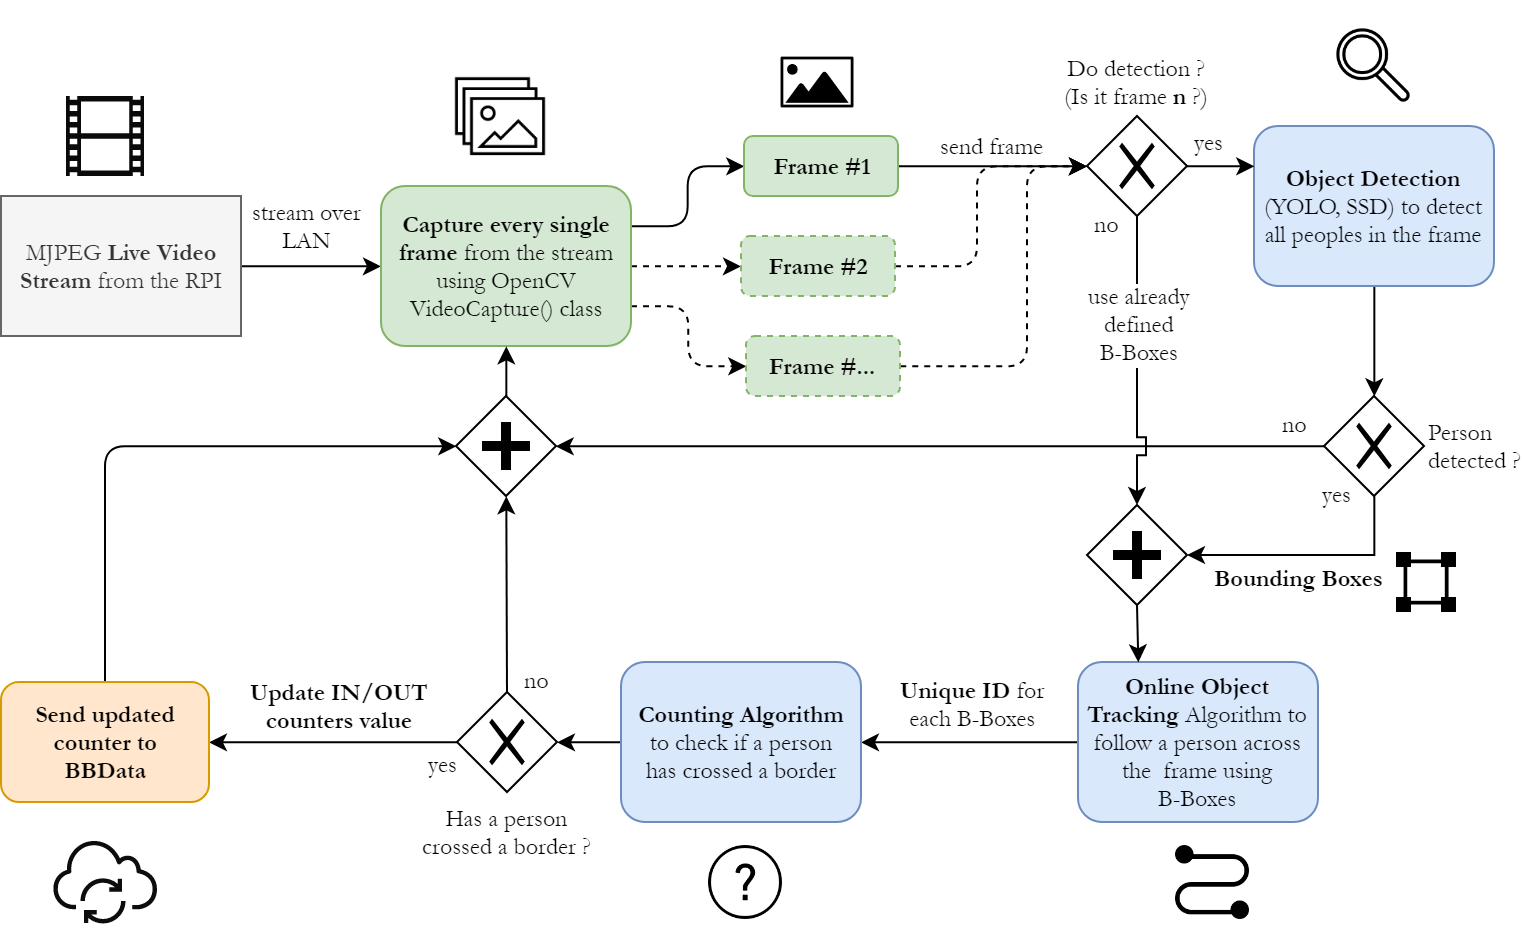

The diagram above was exported from draw.io. Its source (the exported page's mxGraphModel, read from the mxfile embedded in the PNG):
<mxGraphModel dx="465" dy="255" grid="0" gridSize="10" guides="1" tooltips="1" connect="1" arrows="1" fold="1" page="1" pageScale="1" pageWidth="3300" pageHeight="2339" math="0" shadow="0">
  <root>
    <mxCell id="0" />
    <mxCell id="1" parent="0" />
    <mxCell id="2" value="" style="shadow=0;dashed=0;html=1;strokeColor=none;labelPosition=center;verticalLabelPosition=bottom;verticalAlign=top;align=center;shape=mxgraph.mscae.general.video;fillColor=#0A0A0A;pointerEvents=1;" vertex="1" parent="1">
      <mxGeometry x="1089.5" y="174.5" width="39" height="40" as="geometry" />
    </mxCell>
    <mxCell id="3" value="" style="shape=image;html=1;verticalAlign=top;verticalLabelPosition=bottom;labelBackgroundColor=#ffffff;imageAspect=0;aspect=fixed;image=https://cdn1.iconfinder.com/data/icons/resume-pictograms/100/Resume_Images-128.png;fontFamily=Garamond;" vertex="1" parent="1">
      <mxGeometry x="1282" y="159.5" width="50" height="50" as="geometry" />
    </mxCell>
    <mxCell id="4" style="edgeStyle=orthogonalEdgeStyle;rounded=0;orthogonalLoop=1;jettySize=auto;html=1;exitX=1;exitY=0.5;exitDx=0;exitDy=0;entryX=0;entryY=0.5;entryDx=0;entryDy=0;fontFamily=Garamond;" edge="1" source="6" target="12" parent="1">
      <mxGeometry relative="1" as="geometry" />
    </mxCell>
    <mxCell id="5" value="stream over&lt;br&gt;LAN" style="text;html=1;resizable=0;points=[];align=center;verticalAlign=middle;labelBackgroundColor=#ffffff;fontFamily=Garamond;" vertex="1" connectable="0" parent="4">
      <mxGeometry x="0.268" y="-1" relative="1" as="geometry">
        <mxPoint x="-11.5" y="-21" as="offset" />
      </mxGeometry>
    </mxCell>
    <mxCell id="6" value="MJPEG &lt;b&gt;Live Video Stream&lt;/b&gt; from the RPI&lt;br&gt;" style="rounded=0;whiteSpace=wrap;html=1;fontFamily=Garamond;fillColor=#f5f5f5;strokeColor=#666666;fontColor=#333333;" vertex="1" parent="1">
      <mxGeometry x="1057" y="224.5" width="120" height="70" as="geometry" />
    </mxCell>
    <mxCell id="7" style="edgeStyle=orthogonalEdgeStyle;rounded=0;orthogonalLoop=1;jettySize=auto;html=1;fontFamily=Garamond;exitX=1;exitY=0.5;exitDx=0;exitDy=0;entryX=0;entryY=0.5;entryDx=0;entryDy=0;" edge="1" source="23" target="50" parent="1">
      <mxGeometry relative="1" as="geometry">
        <mxPoint x="1545.5" y="179.5" as="sourcePoint" />
        <mxPoint x="1600" y="210" as="targetPoint" />
      </mxGeometry>
    </mxCell>
    <mxCell id="8" value="send frame" style="text;html=1;resizable=0;points=[];align=center;verticalAlign=middle;labelBackgroundColor=#ffffff;fontFamily=Garamond;" vertex="1" connectable="0" parent="7">
      <mxGeometry x="-0.3133" y="2" relative="1" as="geometry">
        <mxPoint x="15" y="-8" as="offset" />
      </mxGeometry>
    </mxCell>
    <mxCell id="9" style="edgeStyle=orthogonalEdgeStyle;rounded=1;orthogonalLoop=1;jettySize=auto;html=1;exitX=1;exitY=0.25;exitDx=0;exitDy=0;entryX=0;entryY=0.5;entryDx=0;entryDy=0;fontFamily=Garamond;" edge="1" source="12" target="23" parent="1">
      <mxGeometry relative="1" as="geometry" />
    </mxCell>
    <mxCell id="10" style="edgeStyle=orthogonalEdgeStyle;rounded=0;orthogonalLoop=1;jettySize=auto;html=1;exitX=1;exitY=0.5;exitDx=0;exitDy=0;entryX=0;entryY=0.5;entryDx=0;entryDy=0;fontFamily=Garamond;dashed=1;" edge="1" source="12" target="25" parent="1">
      <mxGeometry relative="1" as="geometry" />
    </mxCell>
    <mxCell id="11" style="edgeStyle=orthogonalEdgeStyle;orthogonalLoop=1;jettySize=auto;html=1;exitX=1;exitY=0.75;exitDx=0;exitDy=0;entryX=0;entryY=0.5;entryDx=0;entryDy=0;fontFamily=Garamond;rounded=1;dashed=1;" edge="1" source="12" target="27" parent="1">
      <mxGeometry relative="1" as="geometry" />
    </mxCell>
    <mxCell id="12" value="&lt;b&gt;Capture every single frame&lt;/b&gt; from the stream using OpenCV VideoCapture() class" style="rounded=1;whiteSpace=wrap;html=1;fontFamily=Garamond;fillColor=#d5e8d4;strokeColor=#82b366;" vertex="1" parent="1">
      <mxGeometry x="1247" y="219.5" width="125" height="80" as="geometry" />
    </mxCell>
    <mxCell id="13" style="edgeStyle=orthogonalEdgeStyle;rounded=0;orthogonalLoop=1;jettySize=auto;html=1;fontFamily=Garamond;entryX=1;entryY=0.5;entryDx=0;entryDy=0;exitX=0.5;exitY=1;exitDx=0;exitDy=0;" edge="1" source="35" target="53" parent="1">
      <mxGeometry relative="1" as="geometry">
        <mxPoint x="1944.5" y="231.3965517241379" as="targetPoint" />
        <mxPoint x="1754.5" y="399.5" as="sourcePoint" />
      </mxGeometry>
    </mxCell>
    <mxCell id="14" value="Bounding Boxes" style="text;html=1;resizable=0;points=[];align=center;verticalAlign=middle;labelBackgroundColor=#ffffff;fontFamily=Garamond;fontStyle=1" vertex="1" connectable="0" parent="13">
      <mxGeometry x="-0.342" y="1" relative="1" as="geometry">
        <mxPoint x="-27" y="11" as="offset" />
      </mxGeometry>
    </mxCell>
    <mxCell id="15" style="edgeStyle=orthogonalEdgeStyle;rounded=1;jumpStyle=sharp;jumpSize=9;orthogonalLoop=1;jettySize=auto;html=1;exitX=0.5;exitY=1;exitDx=0;exitDy=0;entryX=0.5;entryY=0;entryDx=0;entryDy=0;fontFamily=Garamond;" edge="1" source="16" target="35" parent="1">
      <mxGeometry relative="1" as="geometry" />
    </mxCell>
    <mxCell id="16" value="&lt;b&gt;Object Detection&lt;/b&gt; (YOLO, SSD) to detect all peoples in the frame" style="rounded=1;whiteSpace=wrap;html=1;fontFamily=Garamond;fillColor=#dae8fc;strokeColor=#6c8ebf;" vertex="1" parent="1">
      <mxGeometry x="1683.5" y="189.5" width="120" height="80" as="geometry" />
    </mxCell>
    <mxCell id="17" style="edgeStyle=orthogonalEdgeStyle;rounded=1;jumpStyle=sharp;jumpSize=9;orthogonalLoop=1;jettySize=auto;html=1;exitX=0;exitY=0.5;exitDx=0;exitDy=0;entryX=1;entryY=0.5;entryDx=0;entryDy=0;fontFamily=Garamond;" edge="1" source="19" target="31" parent="1">
      <mxGeometry relative="1" as="geometry">
        <mxPoint x="1507.5" y="497.5" as="targetPoint" />
      </mxGeometry>
    </mxCell>
    <mxCell id="18" value="&lt;b&gt;Unique ID&lt;/b&gt; for&lt;br&gt;each B-Boxes&lt;br&gt;" style="text;html=1;resizable=0;points=[];align=center;verticalAlign=middle;labelBackgroundColor=#ffffff;fontFamily=Garamond;" vertex="1" connectable="0" parent="17">
      <mxGeometry x="0.2535" y="1" relative="1" as="geometry">
        <mxPoint x="15.5" y="-19.5" as="offset" />
      </mxGeometry>
    </mxCell>
    <mxCell id="19" value="&lt;b&gt;Online Object Tracking&lt;/b&gt; Algorithm to follow a person across the&amp;nbsp;&amp;nbsp;frame using&lt;br&gt;B-Boxes" style="rounded=1;whiteSpace=wrap;html=1;fontFamily=Garamond;fillColor=#dae8fc;strokeColor=#6c8ebf;" vertex="1" parent="1">
      <mxGeometry x="1595.5" y="457.5" width="120" height="80" as="geometry" />
    </mxCell>
    <mxCell id="20" value="" style="shape=image;html=1;verticalAlign=top;verticalLabelPosition=bottom;labelBackgroundColor=#ffffff;imageAspect=0;aspect=fixed;image=https://cdn3.iconfinder.com/data/icons/ui-outline-1/100/ui_24-128.png;rounded=0;fontFamily=Garamond;" vertex="1" parent="1">
      <mxGeometry x="1724" y="140" width="39" height="39" as="geometry" />
    </mxCell>
    <mxCell id="21" value="" style="shape=image;html=1;verticalAlign=top;verticalLabelPosition=bottom;labelBackgroundColor=#ffffff;imageAspect=0;aspect=fixed;image=https://cdn4.iconfinder.com/data/icons/essential-app-2/16/connect-direction-path-way-128.png;rounded=0;strokeWidth=1;fontFamily=Garamond;" vertex="1" parent="1">
      <mxGeometry x="1644.5" y="549.5" width="37" height="37" as="geometry" />
    </mxCell>
    <mxCell id="22" value="" style="shape=image;html=1;verticalAlign=top;verticalLabelPosition=bottom;labelBackgroundColor=#ffffff;imageAspect=0;aspect=fixed;image=https://cdn2.iconfinder.com/data/icons/pittogrammi/142/32-128.png;rounded=0;strokeWidth=1;fontFamily=Garamond;" vertex="1" parent="1">
      <mxGeometry x="1447" y="149.5" width="37" height="37" as="geometry" />
    </mxCell>
    <mxCell id="23" value="&lt;b&gt;Frame #1&lt;/b&gt;" style="rounded=1;whiteSpace=wrap;html=1;fontFamily=Garamond;fillColor=#d5e8d4;strokeColor=#82b366;" vertex="1" parent="1">
      <mxGeometry x="1428.5" y="194.5" width="77" height="30" as="geometry" />
    </mxCell>
    <mxCell id="24" style="edgeStyle=orthogonalEdgeStyle;rounded=1;orthogonalLoop=1;jettySize=auto;html=1;exitX=1;exitY=0.5;exitDx=0;exitDy=0;fontFamily=Garamond;jumpStyle=sharp;jumpSize=9;dashed=1;entryX=0;entryY=0.5;entryDx=0;entryDy=0;" edge="1" source="25" target="50" parent="1">
      <mxGeometry relative="1" as="geometry">
        <mxPoint x="1610" y="230" as="targetPoint" />
        <Array as="points">
          <mxPoint x="1545" y="260" />
          <mxPoint x="1545" y="209" />
        </Array>
      </mxGeometry>
    </mxCell>
    <mxCell id="25" value="&lt;b&gt;Frame #2&lt;/b&gt;" style="rounded=1;whiteSpace=wrap;html=1;fontFamily=Garamond;fillColor=#d5e8d4;strokeColor=#82b366;dashed=1;" vertex="1" parent="1">
      <mxGeometry x="1427" y="244.5" width="77" height="30" as="geometry" />
    </mxCell>
    <mxCell id="26" style="edgeStyle=orthogonalEdgeStyle;rounded=1;orthogonalLoop=1;jettySize=auto;html=1;exitX=1;exitY=0.5;exitDx=0;exitDy=0;fontFamily=Garamond;jumpStyle=sharp;jumpSize=9;dashed=1;entryX=0;entryY=0.5;entryDx=0;entryDy=0;" edge="1" source="27" target="50" parent="1">
      <mxGeometry relative="1" as="geometry">
        <mxPoint x="1590" y="250" as="targetPoint" />
        <Array as="points">
          <mxPoint x="1570" y="309" />
          <mxPoint x="1570" y="209" />
        </Array>
      </mxGeometry>
    </mxCell>
    <mxCell id="27" value="&lt;b&gt;Frame #...&lt;/b&gt;" style="rounded=1;whiteSpace=wrap;html=1;fontFamily=Garamond;fillColor=#d5e8d4;strokeColor=#82b366;dashed=1;" vertex="1" parent="1">
      <mxGeometry x="1429.5" y="294.5" width="77" height="30" as="geometry" />
    </mxCell>
    <mxCell id="28" style="edgeStyle=orthogonalEdgeStyle;rounded=1;jumpStyle=sharp;jumpSize=9;orthogonalLoop=1;jettySize=auto;html=1;entryX=1;entryY=0.5;entryDx=0;entryDy=0;fontFamily=Garamond;exitX=0;exitY=0.5;exitDx=0;exitDy=0;" edge="1" source="38" target="33" parent="1">
      <mxGeometry relative="1" as="geometry">
        <mxPoint x="1279" y="564.5" as="sourcePoint" />
      </mxGeometry>
    </mxCell>
    <mxCell id="29" value="Update IN/OUT&lt;br&gt;counters value&lt;br&gt;" style="text;html=1;resizable=0;points=[];align=center;verticalAlign=middle;labelBackgroundColor=#ffffff;fontFamily=Garamond;fontStyle=1" vertex="1" connectable="0" parent="28">
      <mxGeometry x="0.2727" y="-1" relative="1" as="geometry">
        <mxPoint x="20" y="-17" as="offset" />
      </mxGeometry>
    </mxCell>
    <mxCell id="30" style="edgeStyle=orthogonalEdgeStyle;rounded=1;jumpStyle=sharp;jumpSize=9;orthogonalLoop=1;jettySize=auto;html=1;exitX=0;exitY=0.5;exitDx=0;exitDy=0;entryX=1;entryY=0.5;entryDx=0;entryDy=0;fontFamily=Garamond;" edge="1" source="31" target="38" parent="1">
      <mxGeometry relative="1" as="geometry" />
    </mxCell>
    <mxCell id="31" value="&lt;b&gt;Counting Algorithm&lt;/b&gt;&lt;br&gt;to check if a person&lt;br&gt;has crossed a border&lt;br&gt;" style="rounded=1;whiteSpace=wrap;html=1;fontFamily=Garamond;fillColor=#dae8fc;strokeColor=#6c8ebf;" vertex="1" parent="1">
      <mxGeometry x="1367" y="457.5" width="120" height="80" as="geometry" />
    </mxCell>
    <mxCell id="32" style="edgeStyle=orthogonalEdgeStyle;rounded=1;jumpStyle=sharp;jumpSize=9;orthogonalLoop=1;jettySize=auto;html=1;exitX=0.5;exitY=0;exitDx=0;exitDy=0;entryX=0;entryY=0.5;entryDx=0;entryDy=0;fontFamily=Garamond;" edge="1" source="33" target="41" parent="1">
      <mxGeometry relative="1" as="geometry" />
    </mxCell>
    <mxCell id="33" value="&lt;span&gt;Send updated counter to&lt;br&gt;BBData&lt;/span&gt;&lt;br&gt;" style="rounded=1;whiteSpace=wrap;html=1;fontFamily=Garamond;fillColor=#ffe6cc;strokeColor=#d79b00;fontStyle=1" vertex="1" parent="1">
      <mxGeometry x="1057" y="467.5" width="104" height="60" as="geometry" />
    </mxCell>
    <mxCell id="34" style="edgeStyle=orthogonalEdgeStyle;rounded=1;jumpStyle=sharp;jumpSize=9;orthogonalLoop=1;jettySize=auto;html=1;exitX=0;exitY=0.5;exitDx=0;exitDy=0;fontFamily=Garamond;" edge="1" source="35" target="41" parent="1">
      <mxGeometry relative="1" as="geometry" />
    </mxCell>
    <mxCell id="35" value="Person&lt;br&gt;detected ?" style="shape=mxgraph.bpmn.shape;html=1;verticalLabelPosition=middle;labelBackgroundColor=#ffffff;verticalAlign=middle;align=left;perimeter=rhombusPerimeter;background=gateway;outlineConnect=0;outline=none;symbol=exclusiveGw;rounded=0;strokeWidth=1;fontFamily=Garamond;labelPosition=right;" vertex="1" parent="1">
      <mxGeometry x="1718.5" y="324.5" width="50" height="50" as="geometry" />
    </mxCell>
    <mxCell id="36" value="yes" style="text;html=1;resizable=0;points=[];autosize=1;align=left;verticalAlign=top;spacingTop=-4;fontFamily=Garamond;" vertex="1" parent="1">
      <mxGeometry x="1715.5" y="364.5" width="30" height="20" as="geometry" />
    </mxCell>
    <mxCell id="37" style="edgeStyle=orthogonalEdgeStyle;rounded=1;jumpStyle=sharp;jumpSize=9;orthogonalLoop=1;jettySize=auto;html=1;exitX=0.5;exitY=0;exitDx=0;exitDy=0;fontFamily=Garamond;entryX=0.5;entryY=1;entryDx=0;entryDy=0;" edge="1" source="38" target="41" parent="1">
      <mxGeometry relative="1" as="geometry">
        <mxPoint x="1352" y="399.5" as="targetPoint" />
      </mxGeometry>
    </mxCell>
    <mxCell id="38" value="Has a person&lt;br&gt;crossed a border ?&lt;br&gt;" style="shape=mxgraph.bpmn.shape;html=1;verticalLabelPosition=bottom;labelBackgroundColor=#ffffff;verticalAlign=top;align=center;perimeter=rhombusPerimeter;background=gateway;outlineConnect=0;outline=none;symbol=exclusiveGw;rounded=0;strokeWidth=1;fontFamily=Garamond;labelPosition=center;" vertex="1" parent="1">
      <mxGeometry x="1285" y="472.5" width="50" height="50" as="geometry" />
    </mxCell>
    <mxCell id="39" value="yes" style="text;html=1;resizable=0;points=[];autosize=1;align=left;verticalAlign=top;spacingTop=-4;fontFamily=Garamond;" vertex="1" parent="1">
      <mxGeometry x="1269" y="499.5" width="30" height="20" as="geometry" />
    </mxCell>
    <mxCell id="40" style="edgeStyle=orthogonalEdgeStyle;rounded=1;jumpStyle=sharp;jumpSize=9;orthogonalLoop=1;jettySize=auto;html=1;exitX=0.5;exitY=0;exitDx=0;exitDy=0;entryX=0.5;entryY=1;entryDx=0;entryDy=0;fontFamily=Garamond;" edge="1" source="41" target="12" parent="1">
      <mxGeometry relative="1" as="geometry" />
    </mxCell>
    <mxCell id="41" value="" style="shape=mxgraph.bpmn.shape;html=1;verticalLabelPosition=bottom;labelBackgroundColor=#ffffff;verticalAlign=top;align=center;perimeter=rhombusPerimeter;background=gateway;outlineConnect=0;outline=none;symbol=parallelGw;rounded=0;strokeWidth=1;fontFamily=Garamond;" vertex="1" parent="1">
      <mxGeometry x="1284.5" y="324.5" width="50" height="50" as="geometry" />
    </mxCell>
    <mxCell id="42" value="no" style="text;html=1;resizable=0;points=[];autosize=1;align=left;verticalAlign=top;spacingTop=-4;fontFamily=Garamond;" vertex="1" parent="1">
      <mxGeometry x="1696" y="329.5" width="30" height="20" as="geometry" />
    </mxCell>
    <mxCell id="43" value="no" style="text;html=1;resizable=0;points=[];autosize=1;align=left;verticalAlign=top;spacingTop=-4;fontFamily=Garamond;" vertex="1" parent="1">
      <mxGeometry x="1317" y="457.5" width="30" height="20" as="geometry" />
    </mxCell>
    <mxCell id="44" value="" style="outlineConnect=0;fontColor=#000000;gradientColor=none;fillColor=#0D0D0D;strokeColor=none;dashed=0;verticalLabelPosition=bottom;verticalAlign=top;align=center;html=1;fontSize=12;fontStyle=0;aspect=fixed;pointerEvents=1;shape=mxgraph.aws4.iot_over_the_air_update;rounded=0;" vertex="1" parent="1">
      <mxGeometry x="1083" y="542" width="52" height="52" as="geometry" />
    </mxCell>
    <mxCell id="45" value="" style="shape=image;html=1;verticalAlign=top;verticalLabelPosition=bottom;labelBackgroundColor=#ffffff;imageAspect=0;aspect=fixed;image=https://cdn2.iconfinder.com/data/icons/freecns-cumulus/16/519600-099_Mark-128.png;rounded=0;strokeWidth=1;fillColor=#0D0D0D;fontFamily=Garamond;fontColor=#000000;" vertex="1" parent="1">
      <mxGeometry x="1755" y="403" width="30" height="30" as="geometry" />
    </mxCell>
    <mxCell id="46" value="" style="shape=image;html=1;verticalAlign=top;verticalLabelPosition=bottom;labelBackgroundColor=#ffffff;imageAspect=0;aspect=fixed;image=https://cdn2.iconfinder.com/data/icons/ios-7-icons/50/help-128.png;rounded=0;strokeWidth=1;fillColor=#0D0D0D;fontFamily=Garamond;fontColor=#000000;" vertex="1" parent="1">
      <mxGeometry x="1411" y="549.5" width="37" height="37" as="geometry" />
    </mxCell>
    <mxCell id="47" style="edgeStyle=orthogonalEdgeStyle;rounded=1;jumpStyle=sharp;jumpSize=9;orthogonalLoop=1;jettySize=auto;html=1;exitX=1;exitY=0.5;exitDx=0;exitDy=0;entryX=0;entryY=0.25;entryDx=0;entryDy=0;fontFamily=Garamond;fontColor=#000000;" edge="1" source="50" target="16" parent="1">
      <mxGeometry relative="1" as="geometry" />
    </mxCell>
    <mxCell id="48" style="edgeStyle=orthogonalEdgeStyle;rounded=1;jumpStyle=sharp;jumpSize=9;orthogonalLoop=1;jettySize=auto;html=1;exitX=0.5;exitY=1;exitDx=0;exitDy=0;fontFamily=Garamond;fontColor=#000000;entryX=0.5;entryY=0;entryDx=0;entryDy=0;" edge="1" source="50" target="53" parent="1">
      <mxGeometry relative="1" as="geometry">
        <mxPoint x="1625.2068965517242" y="289.9999999999999" as="targetPoint" />
      </mxGeometry>
    </mxCell>
    <mxCell id="49" value="use already&lt;br&gt;defined&lt;br&gt;B-Boxes&lt;br&gt;" style="text;html=1;resizable=0;points=[];align=center;verticalAlign=middle;labelBackgroundColor=#ffffff;fontFamily=Garamond;fontColor=#000000;" vertex="1" connectable="0" parent="48">
      <mxGeometry x="-0.2564" y="1" relative="1" as="geometry">
        <mxPoint as="offset" />
      </mxGeometry>
    </mxCell>
    <mxCell id="50" value="&lt;br&gt;&lt;br&gt;Do detection ?&lt;br&gt;(Is it frame &lt;b&gt;n &lt;/b&gt;?)" style="shape=mxgraph.bpmn.shape;html=1;verticalLabelPosition=top;labelBackgroundColor=#ffffff;verticalAlign=bottom;align=center;perimeter=rhombusPerimeter;background=gateway;outlineConnect=0;outline=none;symbol=exclusiveGw;rounded=0;strokeWidth=1;fontFamily=Garamond;labelPosition=center;" vertex="1" parent="1">
      <mxGeometry x="1600" y="184.5" width="50" height="50" as="geometry" />
    </mxCell>
    <mxCell id="51" value="yes" style="text;html=1;resizable=0;points=[];autosize=1;align=left;verticalAlign=top;spacingTop=-4;fontFamily=Garamond;" vertex="1" parent="1">
      <mxGeometry x="1652" y="188.5" width="30" height="20" as="geometry" />
    </mxCell>
    <mxCell id="52" style="edgeStyle=orthogonalEdgeStyle;rounded=1;jumpStyle=sharp;jumpSize=9;orthogonalLoop=1;jettySize=auto;html=1;exitX=0.5;exitY=1;exitDx=0;exitDy=0;entryX=0.25;entryY=0;entryDx=0;entryDy=0;fontFamily=Garamond;fontColor=#000000;" edge="1" source="53" target="19" parent="1">
      <mxGeometry relative="1" as="geometry" />
    </mxCell>
    <mxCell id="53" value="" style="shape=mxgraph.bpmn.shape;html=1;verticalLabelPosition=bottom;labelBackgroundColor=#ffffff;verticalAlign=top;align=center;perimeter=rhombusPerimeter;background=gateway;outlineConnect=0;outline=none;symbol=parallelGw;rounded=0;strokeWidth=1;fontFamily=Garamond;" vertex="1" parent="1">
      <mxGeometry x="1600" y="379" width="50" height="50" as="geometry" />
    </mxCell>
    <mxCell id="54" value="no" style="text;html=1;resizable=0;points=[];autosize=1;align=left;verticalAlign=top;spacingTop=-4;fontFamily=Garamond;" vertex="1" parent="1">
      <mxGeometry x="1602" y="230" width="30" height="20" as="geometry" />
    </mxCell>
  </root>
</mxGraphModel>